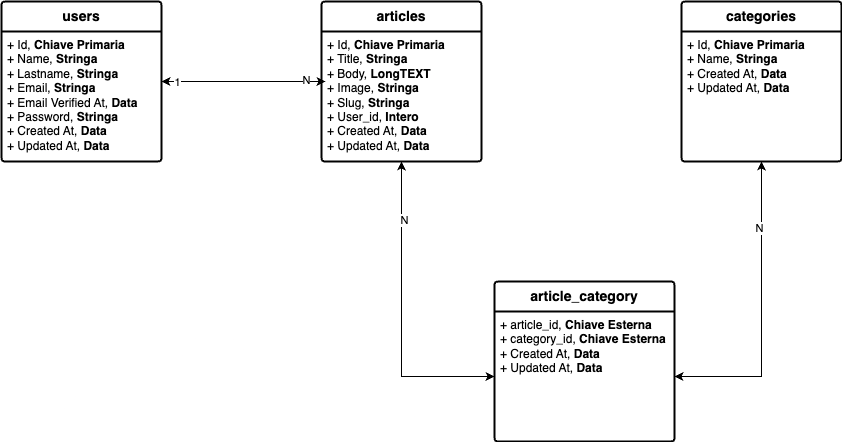

The diagram above was exported from draw.io. Its source (the exported page's mxGraphModel, read from the mxfile embedded in the PNG):
<mxGraphModel dx="2823" dy="1159" grid="1" gridSize="10" guides="1" tooltips="1" connect="1" arrows="1" fold="1" page="1" pageScale="1" pageWidth="827" pageHeight="1169" math="0" shadow="0">
  <root>
    <mxCell id="0" />
    <mxCell id="1" parent="0" />
    <mxCell id="Lu7ObOvq1h5qKcr7PYnd-46" value="&lt;b&gt;users&lt;/b&gt;" style="swimlane;childLayout=stackLayout;horizontal=1;startSize=30;horizontalStack=0;rounded=1;fontSize=14;fontStyle=0;strokeWidth=2;resizeParent=0;resizeLast=1;shadow=0;dashed=0;align=center;arcSize=4;whiteSpace=wrap;html=1;movable=1;resizable=1;rotatable=1;deletable=1;editable=1;locked=0;connectable=1;" parent="1" vertex="1">
      <mxGeometry x="-80" y="200" width="160" height="160" as="geometry" />
    </mxCell>
    <mxCell id="Lu7ObOvq1h5qKcr7PYnd-47" value="+ Id, &lt;b&gt;Chiave Primaria&lt;/b&gt;&lt;br&gt;+ Name, &lt;b&gt;Stringa&lt;/b&gt;&lt;br&gt;+ Lastname, &lt;b&gt;Stringa&lt;/b&gt;&lt;br&gt;+ Email, &lt;b&gt;Stringa&lt;/b&gt;&lt;br&gt;+ Email Verified At, &lt;b&gt;Data&lt;/b&gt;&lt;br&gt;+ Password, &lt;b&gt;Stringa&lt;/b&gt;&lt;br&gt;+ Created At, &lt;b&gt;Data&lt;/b&gt;&lt;br&gt;+ Updated At, &lt;b&gt;Data&lt;/b&gt;" style="align=left;strokeColor=none;fillColor=none;spacingLeft=4;fontSize=12;verticalAlign=top;resizable=0;rotatable=0;part=1;html=1;" parent="Lu7ObOvq1h5qKcr7PYnd-46" vertex="1">
      <mxGeometry y="30" width="160" height="130" as="geometry" />
    </mxCell>
    <mxCell id="Lu7ObOvq1h5qKcr7PYnd-3" style="edgeStyle=orthogonalEdgeStyle;rounded=0;orthogonalLoop=1;jettySize=auto;html=1;entryX=0;entryY=0.5;entryDx=0;entryDy=0;startArrow=classic;startFill=1;" parent="1" edge="1">
      <mxGeometry relative="1" as="geometry">
        <mxPoint x="80" y="280" as="sourcePoint" />
        <mxPoint x="244" y="280" as="targetPoint" />
      </mxGeometry>
    </mxCell>
    <mxCell id="Lu7ObOvq1h5qKcr7PYnd-5" value="1" style="edgeLabel;html=1;align=center;verticalAlign=middle;resizable=0;points=[];" parent="Lu7ObOvq1h5qKcr7PYnd-3" vertex="1" connectable="0">
      <mxGeometry x="-0.8174" relative="1" as="geometry">
        <mxPoint as="offset" />
      </mxGeometry>
    </mxCell>
    <mxCell id="Lu7ObOvq1h5qKcr7PYnd-6" value="N" style="edgeLabel;html=1;align=center;verticalAlign=middle;resizable=0;points=[];" parent="Lu7ObOvq1h5qKcr7PYnd-3" vertex="1" connectable="0">
      <mxGeometry x="0.7534" y="2" relative="1" as="geometry">
        <mxPoint as="offset" />
      </mxGeometry>
    </mxCell>
    <mxCell id="Lu7ObOvq1h5qKcr7PYnd-54" value="&lt;b&gt;articles&lt;/b&gt;" style="swimlane;childLayout=stackLayout;horizontal=1;startSize=30;horizontalStack=0;rounded=1;fontSize=14;fontStyle=0;strokeWidth=2;resizeParent=0;resizeLast=1;shadow=0;dashed=0;align=center;arcSize=4;whiteSpace=wrap;html=1;movable=1;resizable=1;rotatable=1;deletable=1;editable=1;locked=0;connectable=1;" parent="1" vertex="1">
      <mxGeometry x="240" y="200" width="160" height="160" as="geometry" />
    </mxCell>
    <mxCell id="Lu7ObOvq1h5qKcr7PYnd-55" value="+ Id, &lt;b&gt;Chiave Primaria&lt;/b&gt;&lt;br&gt;+ Title, &lt;b&gt;Stringa&lt;/b&gt;&lt;br&gt;+ Body, &lt;b&gt;LongTEXT&lt;/b&gt;&lt;br&gt;+ Image, &lt;b&gt;Stringa&lt;br&gt;&lt;/b&gt;+ Slug, &lt;b&gt;Stringa&lt;br&gt;&lt;/b&gt;+ User_id, &lt;b&gt;Intero&lt;/b&gt;&lt;br&gt;+ Created At,&amp;nbsp;&lt;b style=&quot;border-color: var(--border-color);&quot;&gt;Data&lt;/b&gt;&lt;br style=&quot;border-color: var(--border-color);&quot;&gt;+ Updated At, &lt;b&gt;D&lt;/b&gt;&lt;b style=&quot;border-color: var(--border-color);&quot;&gt;ata&lt;/b&gt;" style="align=left;strokeColor=none;fillColor=none;spacingLeft=4;fontSize=12;verticalAlign=top;resizable=0;rotatable=0;part=1;html=1;" parent="Lu7ObOvq1h5qKcr7PYnd-54" vertex="1">
      <mxGeometry y="30" width="160" height="130" as="geometry" />
    </mxCell>
    <mxCell id="Lu7ObOvq1h5qKcr7PYnd-56" value="categories" style="swimlane;childLayout=stackLayout;horizontal=1;startSize=30;horizontalStack=0;rounded=1;fontSize=14;fontStyle=1;strokeWidth=2;resizeParent=0;resizeLast=1;shadow=0;dashed=0;align=center;arcSize=4;whiteSpace=wrap;html=1;movable=1;resizable=1;rotatable=1;deletable=1;editable=1;locked=0;connectable=1;" parent="1" vertex="1">
      <mxGeometry x="600" y="200" width="160" height="160" as="geometry" />
    </mxCell>
    <mxCell id="Lu7ObOvq1h5qKcr7PYnd-57" value="+ Id,&amp;nbsp;&lt;b style=&quot;border-color: var(--border-color);&quot;&gt;Chiave Primaria&lt;/b&gt;&lt;br&gt;+ Name, &lt;b&gt;Stringa&lt;/b&gt;&lt;br&gt;+ Created At, &lt;b&gt;Data&lt;/b&gt;&lt;br&gt;+ Updated At, &lt;b&gt;Data&lt;/b&gt;" style="align=left;strokeColor=none;fillColor=none;spacingLeft=4;fontSize=12;verticalAlign=top;resizable=0;rotatable=0;part=1;html=1;" parent="Lu7ObOvq1h5qKcr7PYnd-56" vertex="1">
      <mxGeometry y="30" width="160" height="130" as="geometry" />
    </mxCell>
    <mxCell id="Lu7ObOvq1h5qKcr7PYnd-58" value="article_category" style="swimlane;childLayout=stackLayout;horizontal=1;startSize=30;horizontalStack=0;rounded=1;fontSize=14;fontStyle=1;strokeWidth=2;resizeParent=0;resizeLast=1;shadow=0;dashed=0;align=center;arcSize=4;whiteSpace=wrap;html=1;movable=1;resizable=1;rotatable=1;deletable=1;editable=1;locked=0;connectable=1;" parent="1" vertex="1">
      <mxGeometry x="413" y="480" width="180" height="160" as="geometry" />
    </mxCell>
    <mxCell id="Lu7ObOvq1h5qKcr7PYnd-59" value="+ article_id,&amp;nbsp;&lt;b style=&quot;border-color: var(--border-color);&quot;&gt;Chiave Esterna&lt;/b&gt;&lt;br&gt;+ category_id,&amp;nbsp;&lt;b style=&quot;border-color: var(--border-color);&quot;&gt;Chiave Esterna&lt;/b&gt;&lt;br&gt;+ Created At, &lt;b&gt;Data&lt;/b&gt;&lt;br&gt;+ Updated At, &lt;b&gt;Data&lt;/b&gt;" style="align=left;strokeColor=none;fillColor=none;spacingLeft=4;fontSize=12;verticalAlign=top;resizable=0;rotatable=0;part=1;html=1;" parent="Lu7ObOvq1h5qKcr7PYnd-58" vertex="1">
      <mxGeometry y="30" width="180" height="130" as="geometry" />
    </mxCell>
    <mxCell id="Lu7ObOvq1h5qKcr7PYnd-61" style="edgeStyle=orthogonalEdgeStyle;rounded=0;orthogonalLoop=1;jettySize=auto;html=1;entryX=0.5;entryY=1;entryDx=0;entryDy=0;startArrow=classic;startFill=1;" parent="1" source="Lu7ObOvq1h5qKcr7PYnd-59" target="Lu7ObOvq1h5qKcr7PYnd-55" edge="1">
      <mxGeometry relative="1" as="geometry" />
    </mxCell>
    <mxCell id="Lu7ObOvq1h5qKcr7PYnd-63" value="N" style="edgeLabel;html=1;align=center;verticalAlign=middle;resizable=0;points=[];" parent="Lu7ObOvq1h5qKcr7PYnd-61" vertex="1" connectable="0">
      <mxGeometry x="0.6218" y="-2" relative="1" as="geometry">
        <mxPoint as="offset" />
      </mxGeometry>
    </mxCell>
    <mxCell id="Lu7ObOvq1h5qKcr7PYnd-62" style="edgeStyle=orthogonalEdgeStyle;rounded=0;orthogonalLoop=1;jettySize=auto;html=1;entryX=0.5;entryY=1;entryDx=0;entryDy=0;startArrow=classic;startFill=1;" parent="1" source="Lu7ObOvq1h5qKcr7PYnd-59" target="Lu7ObOvq1h5qKcr7PYnd-57" edge="1">
      <mxGeometry relative="1" as="geometry" />
    </mxCell>
    <mxCell id="Lu7ObOvq1h5qKcr7PYnd-64" value="N" style="edgeLabel;html=1;align=center;verticalAlign=middle;resizable=0;points=[];" parent="Lu7ObOvq1h5qKcr7PYnd-62" vertex="1" connectable="0">
      <mxGeometry x="0.5641" y="3" relative="1" as="geometry">
        <mxPoint as="offset" />
      </mxGeometry>
    </mxCell>
  </root>
</mxGraphModel>